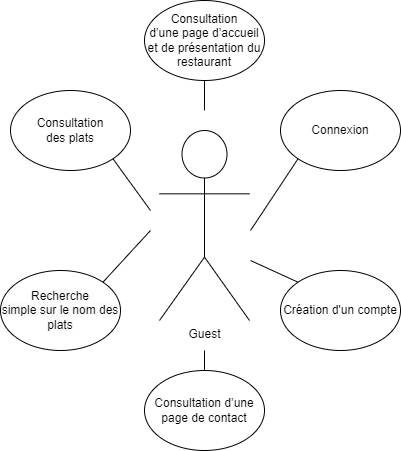

The diagram above was exported from draw.io. Its source (the exported page's mxGraphModel, read from the mxfile embedded in the PNG):
<mxGraphModel dx="1674" dy="777" grid="1" gridSize="10" guides="1" tooltips="1" connect="1" arrows="1" fold="1" page="1" pageScale="1" pageWidth="827" pageHeight="1169" math="0" shadow="0">
  <root>
    <mxCell id="0" />
    <mxCell id="1" parent="0" />
    <mxCell id="h1Pi26BnAaeayOtGRdWJ-1" value="Guest" style="shape=umlActor;verticalLabelPosition=bottom;verticalAlign=top;html=1;outlineConnect=0;" vertex="1" parent="1">
      <mxGeometry x="373" y="490" width="90" height="190" as="geometry" />
    </mxCell>
    <mxCell id="h1Pi26BnAaeayOtGRdWJ-2" value="Consultation&lt;br&gt;d’une page d’accueil et de présentation du restaurant" style="ellipse;whiteSpace=wrap;html=1;" vertex="1" parent="1">
      <mxGeometry x="358" y="360" width="120" height="80" as="geometry" />
    </mxCell>
    <mxCell id="h1Pi26BnAaeayOtGRdWJ-3" value="Consultation&lt;br&gt;des plats" style="ellipse;whiteSpace=wrap;html=1;" vertex="1" parent="1">
      <mxGeometry x="224" y="450" width="120" height="80" as="geometry" />
    </mxCell>
    <mxCell id="h1Pi26BnAaeayOtGRdWJ-4" value="&lt;span style=&quot;text-indent: -18pt; background-color: initial;&quot; lang=&quot;FR&quot;&gt;Consultation d’une page de contact&lt;/span&gt;" style="ellipse;whiteSpace=wrap;html=1;" vertex="1" parent="1">
      <mxGeometry x="358" y="730" width="120" height="80" as="geometry" />
    </mxCell>
    <mxCell id="h1Pi26BnAaeayOtGRdWJ-5" value="&lt;span style=&quot;color: rgb(0, 0, 0); font-family: Helvetica; font-size: 12px; font-style: normal; font-variant-ligatures: normal; font-variant-caps: normal; font-weight: 400; letter-spacing: normal; orphans: 2; text-align: left; text-indent: 0px; text-transform: none; widows: 2; word-spacing: 0px; -webkit-text-stroke-width: 0px; background-color: rgb(251, 251, 251); text-decoration-thickness: initial; text-decoration-style: initial; text-decoration-color: initial; float: none; display: inline !important;&quot;&gt;Recherche&lt;/span&gt;&lt;br style=&quot;border-color: var(--border-color); color: rgb(0, 0, 0); font-family: Helvetica; font-size: 12px; font-style: normal; font-variant-ligatures: normal; font-variant-caps: normal; font-weight: 400; letter-spacing: normal; orphans: 2; text-align: left; text-indent: 0px; text-transform: none; widows: 2; word-spacing: 0px; -webkit-text-stroke-width: 0px; background-color: rgb(251, 251, 251); text-decoration-thickness: initial; text-decoration-style: initial; text-decoration-color: initial;&quot;&gt;&lt;span style=&quot;color: rgb(0, 0, 0); font-family: Helvetica; font-size: 12px; font-style: normal; font-variant-ligatures: normal; font-variant-caps: normal; font-weight: 400; letter-spacing: normal; orphans: 2; text-align: left; text-indent: 0px; text-transform: none; widows: 2; word-spacing: 0px; -webkit-text-stroke-width: 0px; background-color: rgb(251, 251, 251); text-decoration-thickness: initial; text-decoration-style: initial; text-decoration-color: initial; float: none; display: inline !important;&quot;&gt;simple sur le nom des plats&lt;/span&gt;" style="ellipse;whiteSpace=wrap;html=1;" vertex="1" parent="1">
      <mxGeometry x="214" y="630" width="120" height="80" as="geometry" />
    </mxCell>
    <mxCell id="h1Pi26BnAaeayOtGRdWJ-6" value="&lt;span style=&quot;text-indent: -18pt; background-color: initial;&quot; lang=&quot;FR&quot;&gt;Connexion&lt;/span&gt;" style="ellipse;whiteSpace=wrap;html=1;" vertex="1" parent="1">
      <mxGeometry x="494" y="450" width="120" height="80" as="geometry" />
    </mxCell>
    <mxCell id="h1Pi26BnAaeayOtGRdWJ-7" value="&lt;span style=&quot;text-indent: -18pt; background-color: initial;&quot; lang=&quot;FR&quot;&gt;Création d'un compte&lt;br&gt;&lt;/span&gt;" style="ellipse;whiteSpace=wrap;html=1;" vertex="1" parent="1">
      <mxGeometry x="494" y="630" width="120" height="80" as="geometry" />
    </mxCell>
    <mxCell id="h1Pi26BnAaeayOtGRdWJ-8" value="" style="endArrow=none;html=1;rounded=0;entryX=0.5;entryY=0;entryDx=0;entryDy=0;" edge="1" parent="1" target="h1Pi26BnAaeayOtGRdWJ-4">
      <mxGeometry width="50" height="50" relative="1" as="geometry">
        <mxPoint x="418" y="710" as="sourcePoint" />
        <mxPoint x="354" y="1100" as="targetPoint" />
      </mxGeometry>
    </mxCell>
    <mxCell id="h1Pi26BnAaeayOtGRdWJ-9" value="" style="endArrow=none;html=1;rounded=0;entryX=1;entryY=0;entryDx=0;entryDy=0;" edge="1" parent="1" target="h1Pi26BnAaeayOtGRdWJ-5">
      <mxGeometry width="50" height="50" relative="1" as="geometry">
        <mxPoint x="364" y="590" as="sourcePoint" />
        <mxPoint x="364" y="1110" as="targetPoint" />
      </mxGeometry>
    </mxCell>
    <mxCell id="h1Pi26BnAaeayOtGRdWJ-10" value="" style="endArrow=none;html=1;rounded=0;entryX=1;entryY=1;entryDx=0;entryDy=0;" edge="1" parent="1" target="h1Pi26BnAaeayOtGRdWJ-3">
      <mxGeometry width="50" height="50" relative="1" as="geometry">
        <mxPoint x="364" y="570" as="sourcePoint" />
        <mxPoint x="374" y="1120" as="targetPoint" />
      </mxGeometry>
    </mxCell>
    <mxCell id="h1Pi26BnAaeayOtGRdWJ-11" value="" style="endArrow=none;html=1;rounded=0;entryX=0.5;entryY=1;entryDx=0;entryDy=0;" edge="1" parent="1" target="h1Pi26BnAaeayOtGRdWJ-2">
      <mxGeometry width="50" height="50" relative="1" as="geometry">
        <mxPoint x="418" y="470" as="sourcePoint" />
        <mxPoint x="384" y="1130" as="targetPoint" />
      </mxGeometry>
    </mxCell>
    <mxCell id="h1Pi26BnAaeayOtGRdWJ-12" value="" style="endArrow=none;html=1;rounded=0;entryX=0;entryY=0;entryDx=0;entryDy=0;" edge="1" parent="1" target="h1Pi26BnAaeayOtGRdWJ-7">
      <mxGeometry width="50" height="50" relative="1" as="geometry">
        <mxPoint x="464" y="620" as="sourcePoint" />
        <mxPoint x="394" y="1140" as="targetPoint" />
      </mxGeometry>
    </mxCell>
    <mxCell id="h1Pi26BnAaeayOtGRdWJ-13" value="" style="endArrow=none;html=1;rounded=0;entryX=0;entryY=1;entryDx=0;entryDy=0;" edge="1" parent="1" target="h1Pi26BnAaeayOtGRdWJ-6">
      <mxGeometry width="50" height="50" relative="1" as="geometry">
        <mxPoint x="464" y="590" as="sourcePoint" />
        <mxPoint x="444" y="1190" as="targetPoint" />
      </mxGeometry>
    </mxCell>
  </root>
</mxGraphModel>